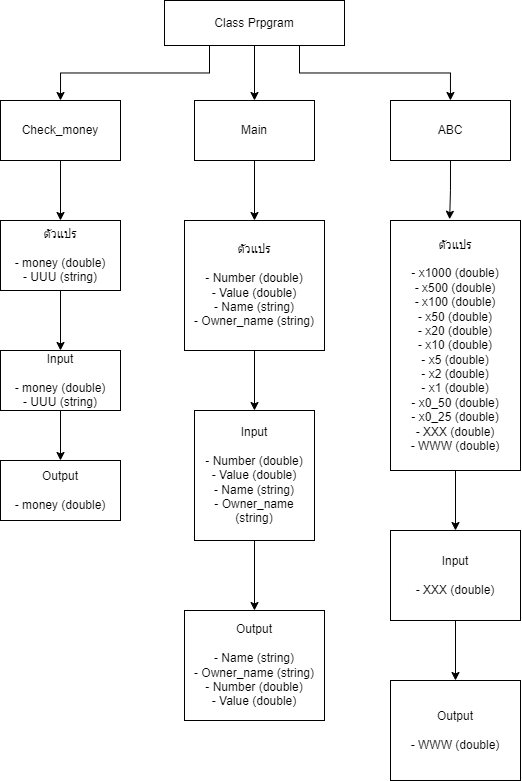

The diagram above was exported from draw.io. Its source (the exported page's mxGraphModel, read from the mxfile embedded in the PNG):
<mxGraphModel dx="1237" dy="663" grid="0" gridSize="10" guides="1" tooltips="1" connect="1" arrows="1" fold="1" page="1" pageScale="1" pageWidth="827" pageHeight="1169" background="#FFFFFF" math="0" shadow="0">
  <root>
    <mxCell id="0" />
    <mxCell id="1" parent="0" />
    <mxCell id="NlSWQZgtFqx7E6T31_5P-26" style="edgeStyle=orthogonalEdgeStyle;rounded=0;orthogonalLoop=1;jettySize=auto;html=1;exitX=0.5;exitY=1;exitDx=0;exitDy=0;entryX=0.5;entryY=0;entryDx=0;entryDy=0;" edge="1" parent="1" source="NlSWQZgtFqx7E6T31_5P-6" target="NlSWQZgtFqx7E6T31_5P-7">
      <mxGeometry relative="1" as="geometry" />
    </mxCell>
    <mxCell id="NlSWQZgtFqx7E6T31_5P-29" style="edgeStyle=orthogonalEdgeStyle;rounded=0;orthogonalLoop=1;jettySize=auto;html=1;exitX=0.25;exitY=1;exitDx=0;exitDy=0;entryX=0.5;entryY=0;entryDx=0;entryDy=0;" edge="1" parent="1" source="NlSWQZgtFqx7E6T31_5P-6" target="NlSWQZgtFqx7E6T31_5P-8">
      <mxGeometry relative="1" as="geometry" />
    </mxCell>
    <mxCell id="NlSWQZgtFqx7E6T31_5P-30" style="edgeStyle=orthogonalEdgeStyle;rounded=0;orthogonalLoop=1;jettySize=auto;html=1;exitX=0.75;exitY=1;exitDx=0;exitDy=0;" edge="1" parent="1" source="NlSWQZgtFqx7E6T31_5P-6" target="NlSWQZgtFqx7E6T31_5P-22">
      <mxGeometry relative="1" as="geometry" />
    </mxCell>
    <mxCell id="NlSWQZgtFqx7E6T31_5P-6" value="Class Prpgram" style="rounded=0;whiteSpace=wrap;html=1;" vertex="1" parent="1">
      <mxGeometry x="324" y="20" width="180" height="45" as="geometry" />
    </mxCell>
    <mxCell id="NlSWQZgtFqx7E6T31_5P-7" value="Main" style="rounded=0;whiteSpace=wrap;html=1;" vertex="1" parent="1">
      <mxGeometry x="354" y="120" width="120" height="60" as="geometry" />
    </mxCell>
    <mxCell id="NlSWQZgtFqx7E6T31_5P-8" value="Check_money" style="rounded=0;whiteSpace=wrap;html=1;" vertex="1" parent="1">
      <mxGeometry x="160" y="120" width="120" height="60" as="geometry" />
    </mxCell>
    <mxCell id="NlSWQZgtFqx7E6T31_5P-27" style="edgeStyle=orthogonalEdgeStyle;rounded=0;orthogonalLoop=1;jettySize=auto;html=1;exitX=0.5;exitY=1;exitDx=0;exitDy=0;" edge="1" parent="1" source="NlSWQZgtFqx7E6T31_5P-11" target="NlSWQZgtFqx7E6T31_5P-13">
      <mxGeometry relative="1" as="geometry" />
    </mxCell>
    <mxCell id="NlSWQZgtFqx7E6T31_5P-11" value="ตัวแปร&lt;br&gt;&lt;br&gt;- money (double)&lt;br&gt;- UUU (string)" style="rounded=0;whiteSpace=wrap;html=1;" vertex="1" parent="1">
      <mxGeometry x="160" y="240" width="120" height="70" as="geometry" />
    </mxCell>
    <mxCell id="NlSWQZgtFqx7E6T31_5P-12" value="Output&lt;br&gt;&lt;br&gt;- money (double)" style="rounded=0;whiteSpace=wrap;html=1;" vertex="1" parent="1">
      <mxGeometry x="160" y="480" width="120" height="60" as="geometry" />
    </mxCell>
    <mxCell id="NlSWQZgtFqx7E6T31_5P-28" style="edgeStyle=orthogonalEdgeStyle;rounded=0;orthogonalLoop=1;jettySize=auto;html=1;exitX=0.5;exitY=1;exitDx=0;exitDy=0;entryX=0.5;entryY=0;entryDx=0;entryDy=0;" edge="1" parent="1" source="NlSWQZgtFqx7E6T31_5P-13" target="NlSWQZgtFqx7E6T31_5P-12">
      <mxGeometry relative="1" as="geometry" />
    </mxCell>
    <mxCell id="NlSWQZgtFqx7E6T31_5P-13" value="Input&lt;br&gt;&lt;br&gt;- money (double)&lt;br&gt;- UUU (string)" style="rounded=0;whiteSpace=wrap;html=1;" vertex="1" parent="1">
      <mxGeometry x="160" y="370" width="120" height="60" as="geometry" />
    </mxCell>
    <mxCell id="NlSWQZgtFqx7E6T31_5P-14" value="ตัวแปร&lt;br&gt;&lt;br&gt;- Number (double)&lt;br&gt;- Value (double)&lt;br&gt;- Name (string)&lt;br&gt;- Owner_name (string)" style="rounded=0;whiteSpace=wrap;html=1;" vertex="1" parent="1">
      <mxGeometry x="344" y="240" width="140" height="130" as="geometry" />
    </mxCell>
    <mxCell id="NlSWQZgtFqx7E6T31_5P-15" value="Input&lt;br&gt;&lt;br&gt;- Number (double)&lt;br&gt;- Value (double)&lt;br&gt;- Name (string)&lt;br&gt;- Owner_name (string)" style="rounded=0;whiteSpace=wrap;html=1;" vertex="1" parent="1">
      <mxGeometry x="354" y="430" width="120" height="130" as="geometry" />
    </mxCell>
    <mxCell id="NlSWQZgtFqx7E6T31_5P-17" value="Output&lt;br&gt;&lt;br&gt;- Name (string)&lt;br&gt;- Owner_name (string)&lt;br&gt;- Number (double)&lt;br&gt;- Value (double)" style="rounded=0;whiteSpace=wrap;html=1;" vertex="1" parent="1">
      <mxGeometry x="344" y="630" width="140" height="110" as="geometry" />
    </mxCell>
    <mxCell id="NlSWQZgtFqx7E6T31_5P-18" value="" style="endArrow=classic;html=1;rounded=0;exitX=0.5;exitY=1;exitDx=0;exitDy=0;entryX=0.5;entryY=0;entryDx=0;entryDy=0;" edge="1" parent="1" source="NlSWQZgtFqx7E6T31_5P-7" target="NlSWQZgtFqx7E6T31_5P-14">
      <mxGeometry width="50" height="50" relative="1" as="geometry">
        <mxPoint x="460" y="260" as="sourcePoint" />
        <mxPoint x="510" y="210" as="targetPoint" />
      </mxGeometry>
    </mxCell>
    <mxCell id="NlSWQZgtFqx7E6T31_5P-19" value="" style="endArrow=classic;html=1;rounded=0;exitX=0.5;exitY=1;exitDx=0;exitDy=0;entryX=0.5;entryY=0;entryDx=0;entryDy=0;" edge="1" parent="1" source="NlSWQZgtFqx7E6T31_5P-14" target="NlSWQZgtFqx7E6T31_5P-15">
      <mxGeometry width="50" height="50" relative="1" as="geometry">
        <mxPoint x="630" y="190" as="sourcePoint" />
        <mxPoint x="630" y="250" as="targetPoint" />
        <Array as="points" />
      </mxGeometry>
    </mxCell>
    <mxCell id="NlSWQZgtFqx7E6T31_5P-20" value="" style="endArrow=classic;html=1;rounded=0;exitX=0.5;exitY=1;exitDx=0;exitDy=0;entryX=0.5;entryY=0;entryDx=0;entryDy=0;" edge="1" parent="1" source="NlSWQZgtFqx7E6T31_5P-15" target="NlSWQZgtFqx7E6T31_5P-17">
      <mxGeometry width="50" height="50" relative="1" as="geometry">
        <mxPoint x="640" y="200" as="sourcePoint" />
        <mxPoint x="640" y="260" as="targetPoint" />
      </mxGeometry>
    </mxCell>
    <mxCell id="NlSWQZgtFqx7E6T31_5P-21" value="" style="endArrow=classic;html=1;rounded=0;exitX=0.5;exitY=1;exitDx=0;exitDy=0;entryX=0.5;entryY=0;entryDx=0;entryDy=0;" edge="1" parent="1" source="NlSWQZgtFqx7E6T31_5P-8" target="NlSWQZgtFqx7E6T31_5P-11">
      <mxGeometry width="50" height="50" relative="1" as="geometry">
        <mxPoint x="650" y="210" as="sourcePoint" />
        <mxPoint x="650" y="270" as="targetPoint" />
      </mxGeometry>
    </mxCell>
    <mxCell id="NlSWQZgtFqx7E6T31_5P-25" style="edgeStyle=orthogonalEdgeStyle;rounded=0;orthogonalLoop=1;jettySize=auto;html=1;exitX=0.5;exitY=1;exitDx=0;exitDy=0;entryX=0.455;entryY=-0.005;entryDx=0;entryDy=0;entryPerimeter=0;" edge="1" parent="1" source="NlSWQZgtFqx7E6T31_5P-22" target="NlSWQZgtFqx7E6T31_5P-23">
      <mxGeometry relative="1" as="geometry" />
    </mxCell>
    <mxCell id="NlSWQZgtFqx7E6T31_5P-22" value="ABC" style="rounded=0;whiteSpace=wrap;html=1;" vertex="1" parent="1">
      <mxGeometry x="550" y="120" width="120" height="60" as="geometry" />
    </mxCell>
    <mxCell id="NlSWQZgtFqx7E6T31_5P-32" style="edgeStyle=orthogonalEdgeStyle;rounded=0;orthogonalLoop=1;jettySize=auto;html=1;entryX=0.5;entryY=0;entryDx=0;entryDy=0;" edge="1" parent="1" source="NlSWQZgtFqx7E6T31_5P-23" target="NlSWQZgtFqx7E6T31_5P-31">
      <mxGeometry relative="1" as="geometry" />
    </mxCell>
    <mxCell id="NlSWQZgtFqx7E6T31_5P-23" value="ตัวแปร&lt;br&gt;&lt;br&gt;- x1000 (double)&lt;br&gt;- x500 (double)&lt;br&gt;- x100 (double)&lt;br&gt;- x50 (double)&lt;br&gt;- x20 (double)&lt;br&gt;- x10 (double)&lt;br&gt;- x5 (double)&lt;br&gt;- x2 (double)&lt;br&gt;- x1 (double)&lt;br&gt;- x0_50 (double)&lt;br&gt;- x0_25 (double)&lt;br&gt;- XXX (double)&lt;br&gt;- WWW (double)" style="rounded=0;whiteSpace=wrap;html=1;" vertex="1" parent="1">
      <mxGeometry x="550" y="240" width="130" height="250" as="geometry" />
    </mxCell>
    <mxCell id="NlSWQZgtFqx7E6T31_5P-36" style="edgeStyle=orthogonalEdgeStyle;rounded=0;orthogonalLoop=1;jettySize=auto;html=1;exitX=0.5;exitY=1;exitDx=0;exitDy=0;entryX=0.5;entryY=0;entryDx=0;entryDy=0;" edge="1" parent="1" source="NlSWQZgtFqx7E6T31_5P-31" target="NlSWQZgtFqx7E6T31_5P-34">
      <mxGeometry relative="1" as="geometry" />
    </mxCell>
    <mxCell id="NlSWQZgtFqx7E6T31_5P-31" value="Input&lt;br&gt;&lt;br&gt;- XXX (double)" style="rounded=0;whiteSpace=wrap;html=1;" vertex="1" parent="1">
      <mxGeometry x="550" y="550" width="130" height="90" as="geometry" />
    </mxCell>
    <mxCell id="NlSWQZgtFqx7E6T31_5P-34" value="Output&lt;br&gt;&lt;br&gt;- WWW (double)" style="rounded=0;whiteSpace=wrap;html=1;" vertex="1" parent="1">
      <mxGeometry x="550" y="700" width="130" height="100" as="geometry" />
    </mxCell>
  </root>
</mxGraphModel>